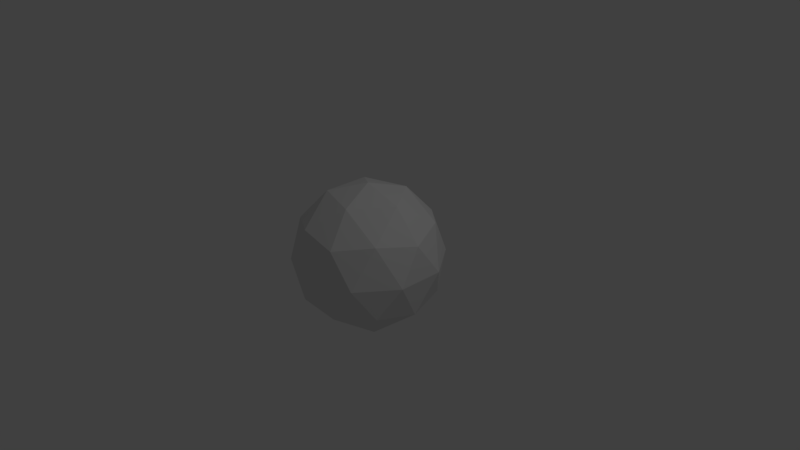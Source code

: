 # Source: test-ico-1.blend  (saved by Blender 2.79.0; exported with 4.5.12 LTS)
import bpy
from mathutils import Matrix  # noqa: F401  (used for matrix-valued properties, if any)

bpy.ops.wm.read_factory_settings(use_empty=True)
scene = bpy.context.scene
scene.name = 'Scene'

# ---- collections
col_collection_1 = bpy.data.collections.new('Collection 1'); scene.collection.children.link(col_collection_1)

# ---- world
world_world = bpy.data.worlds.new('World'); scene.world = world_world
world_world.color = (0.05088, 0.05088, 0.05088)
world_world.use_sun_shadow = False
world_world.sun_shadow_jitter_overblur = 0.0
world_world.cycles.sampling_method = 'MANUAL'

# ---- cameras
cam_camera = bpy.data.cameras.new('Camera')
cam_camera.clip_end = 100.0
cam_camera.lens = 35.0
cam_camera.sensor_width = 32.0
cam_camera.sensor_height = 18.0
cam_camera.ortho_scale = 7.314
cam_camera.dof.focus_distance = 0.0
cam_camera.dof.aperture_fstop = 128.0

# ---- lights
light_lamp = bpy.data.lights.new('Lamp', 'POINT')
light_lamp.transmission_factor = 0.0
light_lamp.cutoff_distance = 30.0
light_lamp.energy = 100.0
light_lamp.shadow_buffer_clip_start = 1.001
light_lamp.shadow_soft_size = 0.1
light_lamp.shadow_maximum_resolution = 0.006
light_lamp.use_absolute_resolution = True

# ---- meshes
me_icosphere = bpy.data.meshes.new('Icosphere')
me_icosphere.from_pydata([(0.0, 0.0, -1.0), (0.7236, -0.5257, -0.4472), (-0.2764, -0.8506, -0.4472), (-0.8944, 0.0, -0.4472), (-0.2764, 0.8506, -0.4472), (0.7236, 0.5257, -0.4472), (0.2764, -0.8506, 0.4472), (-0.7236, -0.5257, 0.4472), (-0.7236, 0.5257, 0.4472), (0.2764, 0.8506, 0.4472), (0.8944, 0.0, 0.4472), (0.0, 0.0, 1.0), (-0.1625, -0.5, -0.8507), (0.4253, -0.309, -0.8507), (0.2629, -0.809, -0.5257), (0.8506, 0.0, -0.5257), (0.4253, 0.309, -0.8507), (-0.5257, 0.0, -0.8507), (-0.6882, -0.5, -0.5257), (-0.1625, 0.5, -0.8507), (-0.6882, 0.5, -0.5257), (0.2629, 0.809, -0.5257), (0.9511, -0.309, 0.0), (0.9511, 0.309, 0.0), (0.0, -1.0, 0.0), (0.5878, -0.809, 0.0), (-0.9511, -0.309, 0.0), (-0.5878, -0.809, 0.0), (-0.5878, 0.809, 0.0), (-0.9511, 0.309, 0.0), (0.5878, 0.809, 0.0), (0.0, 1.0, 0.0), (0.6882, -0.5, 0.5257), (-0.2629, -0.809, 0.5257), (-0.8506, 0.0, 0.5257), (-0.2629, 0.809, 0.5257), (0.6882, 0.5, 0.5257), (0.1625, -0.5, 0.8507), (0.5257, 0.0, 0.8507), (-0.4253, -0.309, 0.8507), (-0.4253, 0.309, 0.8507), (0.1625, 0.5, 0.8507)], [], [(0, 13, 12), (1, 13, 15), (0, 12, 17), (0, 17, 19), (0, 19, 16), (1, 15, 22), (2, 14, 24), (3, 18, 26), (4, 20, 28), (5, 21, 30), (1, 22, 25), (2, 24, 27), (3, 26, 29), (4, 28, 31), (5, 30, 23), (6, 32, 37), (7, 33, 39), (8, 34, 40), (9, 35, 41), (10, 36, 38), (38, 41, 11), (38, 36, 41), (36, 9, 41), (41, 40, 11), (41, 35, 40), (35, 8, 40), (40, 39, 11), (40, 34, 39), (34, 7, 39), (39, 37, 11), (39, 33, 37), (33, 6, 37), (37, 38, 11), (37, 32, 38), (32, 10, 38), (23, 36, 10), (23, 30, 36), (30, 9, 36), (31, 35, 9), (31, 28, 35), (28, 8, 35), (29, 34, 8), (29, 26, 34), (26, 7, 34), (27, 33, 7), (27, 24, 33), (24, 6, 33), (25, 32, 6), (25, 22, 32), (22, 10, 32), (30, 31, 9), (30, 21, 31), (21, 4, 31), (28, 29, 8), (28, 20, 29), (20, 3, 29), (26, 27, 7), (26, 18, 27), (18, 2, 27), (24, 25, 6), (24, 14, 25), (14, 1, 25), (22, 23, 10), (22, 15, 23), (15, 5, 23), (16, 21, 5), (16, 19, 21), (19, 4, 21), (19, 20, 4), (19, 17, 20), (17, 3, 20), (17, 18, 3), (17, 12, 18), (12, 2, 18), (15, 16, 5), (15, 13, 16), (13, 0, 16), (12, 14, 2), (12, 13, 14), (13, 1, 14)])
_uv = me_icosphere.uv_layers.new(name='UVMap')
_uv.uv.foreach_set('vector', [0.3259, 0.3099, 0.3208, 0.3592, 0.2774, 0.3202, 0.3147, 0.4178, 0.3208, 0.3592, 0.3751, 0.3948, 0.3259, 0.3099, 0.2774, 0.3202, 0.301, 0.2669, 0.3259, 0.3099, 0.301, 0.2669, 0.359, 0.273, 0.3259, 0.3099, 0.359, 0.273, 0.3712, 0.33, 0.3147, 0.4178, 0.3751, 0.3948, 0.3632, 0.4857, 0.2197, 0.3326, 0.2603, 0.3829, 0.1702, 0.3997, 0.2715, 0.2159, 0.2362, 0.2701, 0.1923, 0.1895, 0.3984, 0.2291, 0.336, 0.2122, 0.3991, 0.1457, 0.4251, 0.3539, 0.4219, 0.2893, 0.5047, 0.3287, 0.3147, 0.4178, 0.3632, 0.4857, 0.2533, 0.4743, 0.2197, 0.3326, 0.1702, 0.3997, 0.1471, 0.2916, 0.2715, 0.2159, 0.1923, 0.1895, 0.288, 0.1341, 0.3984, 0.2291, 0.3991, 0.1457, 0.4813, 0.2195, 0.4251, 0.3539, 0.5047, 0.3287, 0.4598, 0.4298, 0.7868, 0.0001003, 0.8991, 0.0292, 0.8063, 0.1026, 0.6306, 0.166, 0.693, 0.06826, 0.7341, 0.1792, 0.7402, 0.3658, 0.6665, 0.2763, 0.7847, 0.2715, 0.9641, 0.3234, 0.8561, 0.3658, 0.8881, 0.2519, 0.9929, 0.09737, 0.9999, 0.2131, 0.9014, 0.1475, 0.9014, 0.1475, 0.8881, 0.2519, 0.8229, 0.1906, 0.9014, 0.1475, 0.9999, 0.2131, 0.8881, 0.2519, 0.9999, 0.2131, 0.9641, 0.3234, 0.8881, 0.2519, 0.8881, 0.2519, 0.7847, 0.2715, 0.8229, 0.1906, 0.8881, 0.2519, 0.8561, 0.3658, 0.7847, 0.2715, 0.8561, 0.3658, 0.7402, 0.3658, 0.7847, 0.2715, 0.7847, 0.2715, 0.7341, 0.1792, 0.8229, 0.1906, 0.7847, 0.2715, 0.6665, 0.2763, 0.7341, 0.1792, 0.6665, 0.2763, 0.6306, 0.166, 0.7341, 0.1792, 0.7341, 0.1792, 0.8063, 0.1026, 0.8229, 0.1906, 0.7341, 0.1792, 0.693, 0.06826, 0.8063, 0.1026, 0.693, 0.06826, 0.7868, 0.0001003, 0.8063, 0.1026, 0.8063, 0.1026, 0.9014, 0.1475, 0.8229, 0.1906, 0.8063, 0.1026, 0.8991, 0.0292, 0.9014, 0.1475, 0.8991, 0.0292, 0.9929, 0.09737, 0.9014, 0.1475, 0.4598, 0.4298, 0.6304, 0.445, 0.4819, 0.5794, 0.4598, 0.4298, 0.5047, 0.3287, 0.6304, 0.445, 0.5047, 0.3287, 0.6304, 0.2447, 0.6304, 0.445, 0.4813, 0.2195, 0.5485, 0.06198, 0.6304, 0.2447, 0.4813, 0.2195, 0.3991, 0.1457, 0.5485, 0.06198, 0.3991, 0.1457, 0.3581, 0.0001003, 0.5485, 0.06198, 0.288, 0.1341, 0.159, 0.02154, 0.3581, 0.0001003, 0.288, 0.1341, 0.1923, 0.1895, 0.159, 0.02154, 0.1923, 0.1895, 0.04124, 0.1835, 0.159, 0.02154, 0.1471, 0.2916, 0.0001003, 0.3795, 0.04124, 0.1835, 0.1471, 0.2916, 0.1702, 0.3997, 0.0001003, 0.3795, 0.1702, 0.3997, 0.1178, 0.5415, 0.0001003, 0.3795, 0.2533, 0.4743, 0.2915, 0.6412, 0.1178, 0.5415, 0.2533, 0.4743, 0.3632, 0.4857, 0.2915, 0.6412, 0.3632, 0.4857, 0.4819, 0.5794, 0.2915, 0.6412, 0.5047, 0.3287, 0.4813, 0.2195, 0.6304, 0.2447, 0.5047, 0.3287, 0.4219, 0.2893, 0.4813, 0.2195, 0.4219, 0.2893, 0.3984, 0.2291, 0.4813, 0.2195, 0.3991, 0.1457, 0.288, 0.1341, 0.3581, 0.0001003, 0.3991, 0.1457, 0.336, 0.2122, 0.288, 0.1341, 0.336, 0.2122, 0.2715, 0.2159, 0.288, 0.1341, 0.1923, 0.1895, 0.1471, 0.2916, 0.04124, 0.1835, 0.1923, 0.1895, 0.2362, 0.2701, 0.1471, 0.2916, 0.2362, 0.2701, 0.2197, 0.3326, 0.1471, 0.2916, 0.1702, 0.3997, 0.2533, 0.4743, 0.1178, 0.5415, 0.1702, 0.3997, 0.2603, 0.3829, 0.2533, 0.4743, 0.2603, 0.3829, 0.3147, 0.4178, 0.2533, 0.4743, 0.3632, 0.4857, 0.4598, 0.4298, 0.4819, 0.5794, 0.3632, 0.4857, 0.3751, 0.3948, 0.4598, 0.4298, 0.3751, 0.3948, 0.4251, 0.3539, 0.4598, 0.4298, 0.3712, 0.33, 0.4219, 0.2893, 0.4251, 0.3539, 0.3712, 0.33, 0.359, 0.273, 0.4219, 0.2893, 0.359, 0.273, 0.3984, 0.2291, 0.4219, 0.2893, 0.359, 0.273, 0.336, 0.2122, 0.3984, 0.2291, 0.359, 0.273, 0.301, 0.2669, 0.336, 0.2122, 0.301, 0.2669, 0.2715, 0.2159, 0.336, 0.2122, 0.301, 0.2669, 0.2362, 0.2701, 0.2715, 0.2159, 0.301, 0.2669, 0.2774, 0.3202, 0.2362, 0.2701, 0.2774, 0.3202, 0.2197, 0.3326, 0.2362, 0.2701, 0.3751, 0.3948, 0.3712, 0.33, 0.4251, 0.3539, 0.3751, 0.3948, 0.3208, 0.3592, 0.3712, 0.33, 0.3208, 0.3592, 0.3259, 0.3099, 0.3712, 0.33, 0.2774, 0.3202, 0.2603, 0.3829, 0.2197, 0.3326, 0.2774, 0.3202, 0.3208, 0.3592, 0.2603, 0.3829, 0.3208, 0.3592, 0.3147, 0.4178, 0.2603, 0.3829])
me_icosphere.use_remesh_preserve_volume = False
me_icosphere.use_remesh_preserve_attributes = False
me_icosphere.use_mirror_vertex_groups = False
me_icosphere.update()

# ---- objects
ob_icosphere = bpy.data.objects.new('Icosphere', me_icosphere)
ob_lamp = bpy.data.objects.new('Lamp', light_lamp)
ob_camera = bpy.data.objects.new('Camera', cam_camera)

# ---- transforms, parenting, visibility, modifiers, constraints
ob_icosphere.location = (0.0, 0.0, 0.0)
ob_icosphere.lineart.crease_threshold = 0.0
ob_lamp.location = (4.076, 1.005, 5.904)
ob_lamp.rotation_euler = (0.6503, 0.05522, 1.866)
ob_lamp.lock_rotations_4d = False
ob_lamp.empty_display_type = 'ARROWS'
ob_lamp.color = (0.0, 0.0, 0.0, 0.0)
ob_lamp.lineart.crease_threshold = 0.0
ob_camera.location = (7.481, -6.508, 5.344)
ob_camera.rotation_euler = (1.109, 0.0, 0.8149)
ob_camera.lock_rotations_4d = False
ob_camera.empty_display_type = 'ARROWS'
ob_camera.color = (0.0, 0.0, 0.0, 0.0)
ob_camera.display_type = 'WIRE'
ob_camera.lineart.crease_threshold = 0.0

# ---- collection membership
col_collection_1.objects.link(ob_icosphere)
col_collection_1.objects.link(ob_lamp)
col_collection_1.objects.link(ob_camera)

# ---- scene / render settings (as saved in the file)
scene.camera = ob_camera
scene.frame_start = 1; scene.frame_end = 250; scene.frame_set(1)
scene.render.engine = 'BLENDER_EEVEE_NEXT'
scene.render.resolution_percentage = 50
scene.render.dither_intensity = 0.0
scene.cycles.use_denoising = False
scene.cycles.samples = 128
scene.cycles.sampling_pattern = 'TABULATED_SOBOL'
scene.cycles.use_adaptive_sampling = False
scene.cycles.use_light_tree = False
scene.cycles.blur_glossy = 0.0
scene.cycles.sample_clamp_indirect = 0.0
scene.view_settings.view_transform = 'Standard'
bpy.context.view_layer.update()
